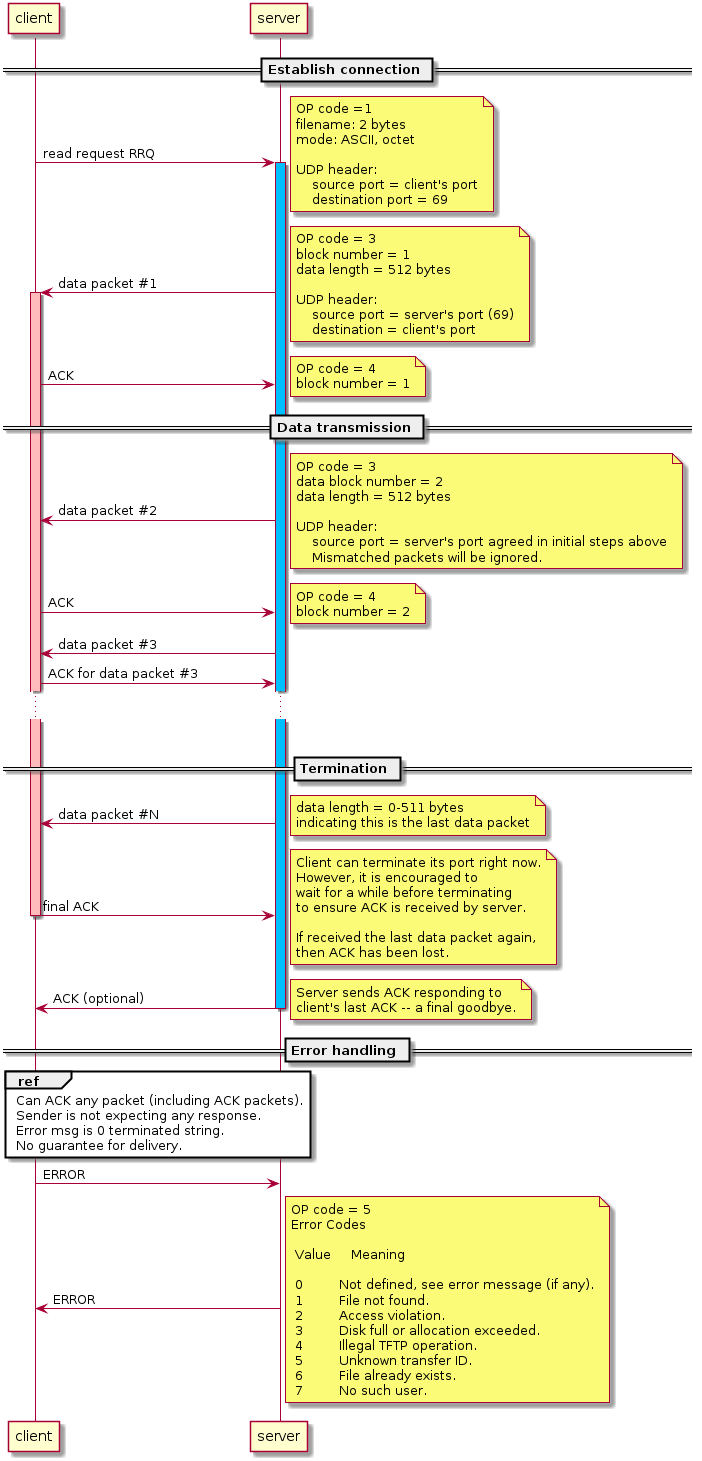

The diagram above was rendered by PlantUML. Its source (embedded in the PNG):
@startuml

== Establish connection ==
participant client
participant server

client -> server: read request RRQ
note right
     OP code =1
     filename: 2 bytes
     mode: ASCII, octet

     UDP header:
         source port = client's port
         destination port = 69
end note
activate server #DeepSkyBlue

server -> client: data packet #1
note right
     OP code = 3
     block number = 1
     data length = 512 bytes

     UDP header:
         source port = server's port (69)
         destination = client's port
end note
activate client #FFBBBB

client -> server: ACK
note right
     OP code = 4
     block number = 1
end note

== Data transmission ==
server -> client: data packet #2
note right
     OP code = 3
     data block number = 2
     data length = 512 bytes

     UDP header:
         source port = server's port agreed in initial steps above
         Mismatched packets will be ignored.
end note

client -> server: ACK
note right
     OP code = 4
     block number = 2
end note

server -> client: data packet #3
client -> server: ACK for data packet #3

...
...

== Termination ==
server -> client: data packet #N
note right
   data length = 0-511 bytes
   indicating this is the last data packet
end note

client -> server: final ACK
note right
     Client can terminate its port right now.
     However, it is encouraged to
     wait for a while before terminating
     to ensure ACK is received by server.

     If received the last data packet again,
     then ACK has been lost.
end note
deactivate client

server -> client: ACK (optional)
note right
     Server sends ACK responding to
     client's last ACK -- a final goodbye.
end note
deactivate server

== Error handling ==
ref over client, server
    Can ACK any packet (including ACK packets).
    Sender is not expecting any response.
    Error msg is 0 terminated string.
    No guarantee for delivery.
end ref

client -> server: ERROR
server -> client: ERROR
note right
     OP code = 5
     Error Codes

      Value     Meaning

      0         Not defined, see error message (if any).
      1         File not found.
      2         Access violation.
      3         Disk full or allocation exceeded.
      4         Illegal TFTP operation.
      5         Unknown transfer ID.
      6         File already exists.
      7         No such user.
end note


@enduml